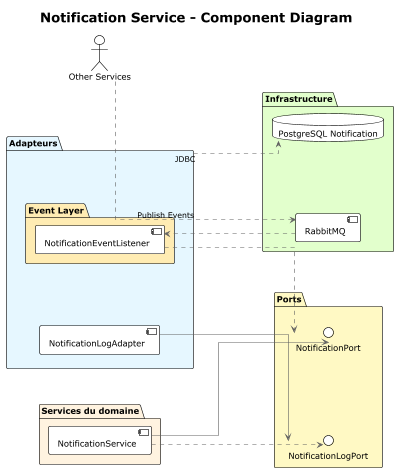

The diagram above was rendered by PlantUML. Its source (embedded in the PNG):
@startuml "Notification Service - Component Diagram"
!theme plain
skinparam backgroundColor #FFFFFF
skinparam componentStyle uml2
skinparam linetype ortho
skinparam shadowing false
skinparam ArrowColor #606060
skinparam FontColor #404040
skinparam nodesep 120
skinparam ranksep 180
left to right direction

title "Notification Service - Component Diagram"

actor "Other Services" as Services

package "Services du domaine" #FFF3E0 {
  [NotificationService] as NotificationSvc
}

package "Adapteurs" #E6F7FF {
  [NotificationLogAdapter] as NotificationAdapter

  package "Event Layer" #FFECB3 {
    [NotificationEventListener] as OrderListener
  }
}

package "Ports" #FFF9C4 {
  interface "NotificationPort" as INotificationPort
  interface "NotificationLogPort" as INotificationLogPort
}

package "Infrastructure" #E2FFCC {
  database "PostgreSQL Notification" as DBNotification
  component "RabbitMQ" as RabbitMQ
}

' --- Flèches principales ---
Services ..> RabbitMQ : Publish Events

RabbitMQ ..> OrderListener

OrderListener ..> INotificationPort

NotificationSvc --> INotificationPort
NotificationSvc ..> INotificationLogPort
NotificationAdapter --> INotificationLogPort

"Adapteurs" ..> DBNotification : JDBC

@enduml